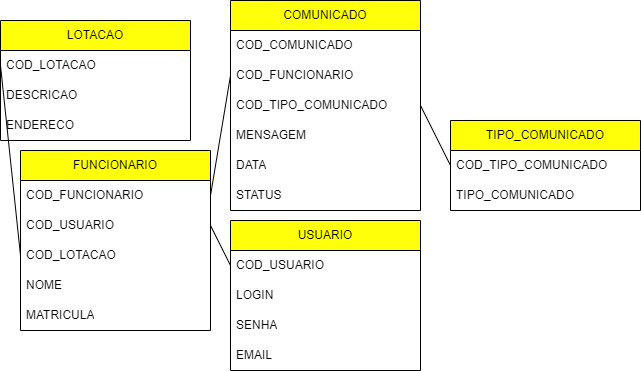

The diagram above was exported from draw.io. Its source (the exported page's mxGraphModel, read from the mxfile embedded in the PNG):
<mxGraphModel dx="1434" dy="782" grid="1" gridSize="10" guides="1" tooltips="1" connect="1" arrows="1" fold="1" page="1" pageScale="1" pageWidth="827" pageHeight="1169" math="0" shadow="0">
  <root>
    <mxCell id="0" />
    <mxCell id="1" parent="0" />
    <mxCell id="2AYXVt51raEc5uU4Da1z-1" value="COMUNICADO" style="swimlane;fontStyle=0;childLayout=stackLayout;horizontal=1;startSize=30;horizontalStack=0;resizeParent=1;resizeParentMax=0;resizeLast=0;collapsible=1;marginBottom=0;whiteSpace=wrap;html=1;fillColor=#FFFF0A;" parent="1" vertex="1">
      <mxGeometry x="270" y="20" width="190" height="210" as="geometry" />
    </mxCell>
    <mxCell id="2AYXVt51raEc5uU4Da1z-2" value="COD_COMUNICADO" style="text;strokeColor=none;fillColor=none;align=left;verticalAlign=middle;spacingLeft=4;spacingRight=4;overflow=hidden;points=[[0,0.5],[1,0.5]];portConstraint=eastwest;rotatable=0;whiteSpace=wrap;html=1;" parent="2AYXVt51raEc5uU4Da1z-1" vertex="1">
      <mxGeometry y="30" width="190" height="30" as="geometry" />
    </mxCell>
    <mxCell id="2AYXVt51raEc5uU4Da1z-28" value="COD_FUNCIONARIO" style="text;strokeColor=none;fillColor=none;align=left;verticalAlign=middle;spacingLeft=4;spacingRight=4;overflow=hidden;points=[[0,0.5],[1,0.5]];portConstraint=eastwest;rotatable=0;whiteSpace=wrap;html=1;" parent="2AYXVt51raEc5uU4Da1z-1" vertex="1">
      <mxGeometry y="60" width="190" height="30" as="geometry" />
    </mxCell>
    <mxCell id="2AYXVt51raEc5uU4Da1z-3" value="COD_TIPO_COMUNICADO" style="text;strokeColor=none;fillColor=none;align=left;verticalAlign=middle;spacingLeft=4;spacingRight=4;overflow=hidden;points=[[0,0.5],[1,0.5]];portConstraint=eastwest;rotatable=0;whiteSpace=wrap;html=1;" parent="2AYXVt51raEc5uU4Da1z-1" vertex="1">
      <mxGeometry y="90" width="190" height="30" as="geometry" />
    </mxCell>
    <mxCell id="2AYXVt51raEc5uU4Da1z-4" value="MENSAGEM" style="text;strokeColor=none;fillColor=none;align=left;verticalAlign=middle;spacingLeft=4;spacingRight=4;overflow=hidden;points=[[0,0.5],[1,0.5]];portConstraint=eastwest;rotatable=0;whiteSpace=wrap;html=1;" parent="2AYXVt51raEc5uU4Da1z-1" vertex="1">
      <mxGeometry y="120" width="190" height="30" as="geometry" />
    </mxCell>
    <mxCell id="2AYXVt51raEc5uU4Da1z-27" value="DATA" style="text;strokeColor=none;fillColor=none;align=left;verticalAlign=middle;spacingLeft=4;spacingRight=4;overflow=hidden;points=[[0,0.5],[1,0.5]];portConstraint=eastwest;rotatable=0;whiteSpace=wrap;html=1;" parent="2AYXVt51raEc5uU4Da1z-1" vertex="1">
      <mxGeometry y="150" width="190" height="30" as="geometry" />
    </mxCell>
    <mxCell id="2AYXVt51raEc5uU4Da1z-40" value="STATUS" style="text;strokeColor=none;fillColor=none;align=left;verticalAlign=middle;spacingLeft=4;spacingRight=4;overflow=hidden;points=[[0,0.5],[1,0.5]];portConstraint=eastwest;rotatable=0;whiteSpace=wrap;html=1;" parent="2AYXVt51raEc5uU4Da1z-1" vertex="1">
      <mxGeometry y="180" width="190" height="30" as="geometry" />
    </mxCell>
    <mxCell id="2AYXVt51raEc5uU4Da1z-5" value="TIPO_COMUNICADO" style="swimlane;fontStyle=0;childLayout=stackLayout;horizontal=1;startSize=30;horizontalStack=0;resizeParent=1;resizeParentMax=0;resizeLast=0;collapsible=1;marginBottom=0;whiteSpace=wrap;html=1;fillColor=#FFFF0A;" parent="1" vertex="1">
      <mxGeometry x="490" y="140" width="190" height="90" as="geometry" />
    </mxCell>
    <mxCell id="2AYXVt51raEc5uU4Da1z-6" value="COD_TIPO_COMUNICADO" style="text;strokeColor=none;fillColor=none;align=left;verticalAlign=middle;spacingLeft=4;spacingRight=4;overflow=hidden;points=[[0,0.5],[1,0.5]];portConstraint=eastwest;rotatable=0;whiteSpace=wrap;html=1;" parent="2AYXVt51raEc5uU4Da1z-5" vertex="1">
      <mxGeometry y="30" width="190" height="30" as="geometry" />
    </mxCell>
    <mxCell id="2AYXVt51raEc5uU4Da1z-7" value="TIPO_COMUNICADO" style="text;strokeColor=none;fillColor=none;align=left;verticalAlign=middle;spacingLeft=4;spacingRight=4;overflow=hidden;points=[[0,0.5],[1,0.5]];portConstraint=eastwest;rotatable=0;whiteSpace=wrap;html=1;" parent="2AYXVt51raEc5uU4Da1z-5" vertex="1">
      <mxGeometry y="60" width="190" height="30" as="geometry" />
    </mxCell>
    <mxCell id="2AYXVt51raEc5uU4Da1z-9" value="" style="endArrow=none;html=1;rounded=0;entryX=0;entryY=0.5;entryDx=0;entryDy=0;exitX=1;exitY=0.5;exitDx=0;exitDy=0;" parent="1" source="2AYXVt51raEc5uU4Da1z-3" target="2AYXVt51raEc5uU4Da1z-6" edge="1">
      <mxGeometry width="50" height="50" relative="1" as="geometry">
        <mxPoint x="400" y="320" as="sourcePoint" />
        <mxPoint x="450" y="270" as="targetPoint" />
      </mxGeometry>
    </mxCell>
    <mxCell id="2AYXVt51raEc5uU4Da1z-10" value="USUARIO" style="swimlane;fontStyle=0;childLayout=stackLayout;horizontal=1;startSize=30;horizontalStack=0;resizeParent=1;resizeParentMax=0;resizeLast=0;collapsible=1;marginBottom=0;whiteSpace=wrap;html=1;fillColor=#FFFF0A;" parent="1" vertex="1">
      <mxGeometry x="270" y="240" width="190" height="150" as="geometry" />
    </mxCell>
    <mxCell id="2AYXVt51raEc5uU4Da1z-11" value="COD_USUARIO" style="text;strokeColor=none;fillColor=none;align=left;verticalAlign=middle;spacingLeft=4;spacingRight=4;overflow=hidden;points=[[0,0.5],[1,0.5]];portConstraint=eastwest;rotatable=0;whiteSpace=wrap;html=1;" parent="2AYXVt51raEc5uU4Da1z-10" vertex="1">
      <mxGeometry y="30" width="190" height="30" as="geometry" />
    </mxCell>
    <mxCell id="2AYXVt51raEc5uU4Da1z-12" value="LOGIN" style="text;strokeColor=none;fillColor=none;align=left;verticalAlign=middle;spacingLeft=4;spacingRight=4;overflow=hidden;points=[[0,0.5],[1,0.5]];portConstraint=eastwest;rotatable=0;whiteSpace=wrap;html=1;" parent="2AYXVt51raEc5uU4Da1z-10" vertex="1">
      <mxGeometry y="60" width="190" height="30" as="geometry" />
    </mxCell>
    <mxCell id="2AYXVt51raEc5uU4Da1z-13" value="SENHA" style="text;strokeColor=none;fillColor=none;align=left;verticalAlign=middle;spacingLeft=4;spacingRight=4;overflow=hidden;points=[[0,0.5],[1,0.5]];portConstraint=eastwest;rotatable=0;whiteSpace=wrap;html=1;" parent="2AYXVt51raEc5uU4Da1z-10" vertex="1">
      <mxGeometry y="90" width="190" height="30" as="geometry" />
    </mxCell>
    <mxCell id="2AYXVt51raEc5uU4Da1z-18" value="EMAIL" style="text;strokeColor=none;fillColor=none;align=left;verticalAlign=middle;spacingLeft=4;spacingRight=4;overflow=hidden;points=[[0,0.5],[1,0.5]];portConstraint=eastwest;rotatable=0;whiteSpace=wrap;html=1;" parent="2AYXVt51raEc5uU4Da1z-10" vertex="1">
      <mxGeometry y="120" width="190" height="30" as="geometry" />
    </mxCell>
    <mxCell id="2AYXVt51raEc5uU4Da1z-14" value="FUNCIONARIO" style="swimlane;fontStyle=0;childLayout=stackLayout;horizontal=1;startSize=30;horizontalStack=0;resizeParent=1;resizeParentMax=0;resizeLast=0;collapsible=1;marginBottom=0;whiteSpace=wrap;html=1;fillColor=#FFFF0A;" parent="1" vertex="1">
      <mxGeometry x="60" y="170" width="190" height="180" as="geometry" />
    </mxCell>
    <mxCell id="2AYXVt51raEc5uU4Da1z-15" value="COD_FUNCIONARIO" style="text;strokeColor=none;fillColor=none;align=left;verticalAlign=middle;spacingLeft=4;spacingRight=4;overflow=hidden;points=[[0,0.5],[1,0.5]];portConstraint=eastwest;rotatable=0;whiteSpace=wrap;html=1;" parent="2AYXVt51raEc5uU4Da1z-14" vertex="1">
      <mxGeometry y="30" width="190" height="30" as="geometry" />
    </mxCell>
    <mxCell id="2AYXVt51raEc5uU4Da1z-16" value="COD_USUARIO" style="text;strokeColor=none;fillColor=none;align=left;verticalAlign=middle;spacingLeft=4;spacingRight=4;overflow=hidden;points=[[0,0.5],[1,0.5]];portConstraint=eastwest;rotatable=0;whiteSpace=wrap;html=1;" parent="2AYXVt51raEc5uU4Da1z-14" vertex="1">
      <mxGeometry y="60" width="190" height="30" as="geometry" />
    </mxCell>
    <mxCell id="2AYXVt51raEc5uU4Da1z-17" value="COD_LOTACAO" style="text;strokeColor=none;fillColor=none;align=left;verticalAlign=middle;spacingLeft=4;spacingRight=4;overflow=hidden;points=[[0,0.5],[1,0.5]];portConstraint=eastwest;rotatable=0;whiteSpace=wrap;html=1;" parent="2AYXVt51raEc5uU4Da1z-14" vertex="1">
      <mxGeometry y="90" width="190" height="30" as="geometry" />
    </mxCell>
    <mxCell id="2AYXVt51raEc5uU4Da1z-22" value="NOME" style="text;strokeColor=none;fillColor=none;align=left;verticalAlign=middle;spacingLeft=4;spacingRight=4;overflow=hidden;points=[[0,0.5],[1,0.5]];portConstraint=eastwest;rotatable=0;whiteSpace=wrap;html=1;" parent="2AYXVt51raEc5uU4Da1z-14" vertex="1">
      <mxGeometry y="120" width="190" height="30" as="geometry" />
    </mxCell>
    <mxCell id="2AYXVt51raEc5uU4Da1z-21" value="MATRICULA" style="text;strokeColor=none;fillColor=none;align=left;verticalAlign=middle;spacingLeft=4;spacingRight=4;overflow=hidden;points=[[0,0.5],[1,0.5]];portConstraint=eastwest;rotatable=0;whiteSpace=wrap;html=1;" parent="2AYXVt51raEc5uU4Da1z-14" vertex="1">
      <mxGeometry y="150" width="190" height="30" as="geometry" />
    </mxCell>
    <mxCell id="2AYXVt51raEc5uU4Da1z-19" value="" style="endArrow=none;html=1;rounded=0;entryX=0;entryY=0.5;entryDx=0;entryDy=0;exitX=1;exitY=0.5;exitDx=0;exitDy=0;" parent="1" source="2AYXVt51raEc5uU4Da1z-16" target="2AYXVt51raEc5uU4Da1z-11" edge="1">
      <mxGeometry width="50" height="50" relative="1" as="geometry">
        <mxPoint x="450" y="215" as="sourcePoint" />
        <mxPoint x="490" y="185" as="targetPoint" />
      </mxGeometry>
    </mxCell>
    <mxCell id="2AYXVt51raEc5uU4Da1z-23" value="LOTACAO" style="swimlane;fontStyle=0;childLayout=stackLayout;horizontal=1;startSize=30;horizontalStack=0;resizeParent=1;resizeParentMax=0;resizeLast=0;collapsible=1;marginBottom=0;whiteSpace=wrap;html=1;fillColor=#FFFF0A;" parent="1" vertex="1">
      <mxGeometry x="40" y="40" width="190" height="120" as="geometry" />
    </mxCell>
    <mxCell id="2AYXVt51raEc5uU4Da1z-24" value="COD_LOTACAO" style="text;strokeColor=none;fillColor=none;align=left;verticalAlign=middle;spacingLeft=4;spacingRight=4;overflow=hidden;points=[[0,0.5],[1,0.5]];portConstraint=eastwest;rotatable=0;whiteSpace=wrap;html=1;" parent="2AYXVt51raEc5uU4Da1z-23" vertex="1">
      <mxGeometry y="30" width="190" height="30" as="geometry" />
    </mxCell>
    <mxCell id="2AYXVt51raEc5uU4Da1z-39" value="DESCRICAO" style="text;strokeColor=none;fillColor=none;align=left;verticalAlign=middle;spacingLeft=4;spacingRight=4;overflow=hidden;points=[[0,0.5],[1,0.5]];portConstraint=eastwest;rotatable=0;whiteSpace=wrap;html=1;" parent="2AYXVt51raEc5uU4Da1z-23" vertex="1">
      <mxGeometry y="60" width="190" height="30" as="geometry" />
    </mxCell>
    <mxCell id="2AYXVt51raEc5uU4Da1z-25" value="ENDERECO" style="text;strokeColor=none;fillColor=none;align=left;verticalAlign=middle;spacingLeft=4;spacingRight=4;overflow=hidden;points=[[0,0.5],[1,0.5]];portConstraint=eastwest;rotatable=0;whiteSpace=wrap;html=1;" parent="2AYXVt51raEc5uU4Da1z-23" vertex="1">
      <mxGeometry y="90" width="190" height="30" as="geometry" />
    </mxCell>
    <mxCell id="2AYXVt51raEc5uU4Da1z-26" value="" style="endArrow=none;html=1;rounded=0;entryX=0;entryY=0.5;entryDx=0;entryDy=0;exitX=0;exitY=0.5;exitDx=0;exitDy=0;" parent="1" source="2AYXVt51raEc5uU4Da1z-17" target="2AYXVt51raEc5uU4Da1z-24" edge="1">
      <mxGeometry width="50" height="50" relative="1" as="geometry">
        <mxPoint x="240" y="365" as="sourcePoint" />
        <mxPoint x="270" y="335" as="targetPoint" />
      </mxGeometry>
    </mxCell>
    <mxCell id="2AYXVt51raEc5uU4Da1z-34" value="" style="endArrow=none;html=1;rounded=0;entryX=0;entryY=0.5;entryDx=0;entryDy=0;exitX=1;exitY=0.5;exitDx=0;exitDy=0;" parent="1" source="2AYXVt51raEc5uU4Da1z-15" target="2AYXVt51raEc5uU4Da1z-28" edge="1">
      <mxGeometry width="50" height="50" relative="1" as="geometry">
        <mxPoint x="70" y="365" as="sourcePoint" />
        <mxPoint x="250" y="75" as="targetPoint" />
      </mxGeometry>
    </mxCell>
  </root>
</mxGraphModel>